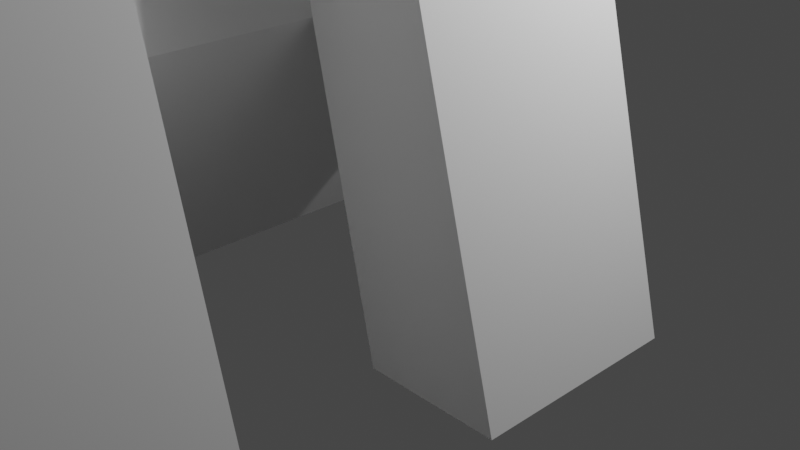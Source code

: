 # Source: phone_stand.blend  (saved by Blender 2.81.16; exported with 4.5.12 LTS)
import bpy
from mathutils import Matrix  # noqa: F401  (used for matrix-valued properties, if any)

bpy.ops.wm.read_factory_settings(use_empty=True)
scene = bpy.context.scene
scene.name = 'Scene'

# ---- collections
col_collection = bpy.data.collections.new('Collection'); scene.collection.children.link(col_collection)

# ---- world
world_world = bpy.data.worlds.new('World'); scene.world = world_world
world_world.use_nodes = True; world_world.node_tree.nodes.clear()
_N = world_world.node_tree.nodes; _L = world_world.node_tree.links
n0 = _N.new('ShaderNodeOutputWorld'); n0.name = 'World Output'; n0.location = (300, 300)
n1 = _N.new('ShaderNodeBackground'); n1.name = 'Background'; n1.location = (10, 300)
n1.inputs[0].default_value = (0.05088, 0.05088, 0.05088, 1.0)
_L.new(n1.outputs[0], n0.inputs[0])
n0.is_active_output = True
world_world.color = (0.05088, 0.05088, 0.05088)
world_world.use_sun_shadow = False
world_world.sun_shadow_jitter_overblur = 0.0

# ---- cameras
cam_camera = bpy.data.cameras.new('Camera')
cam_camera.clip_end = 100.0
cam_camera.ortho_scale = 7.314

# ---- lights
light_light = bpy.data.lights.new('Light', 'POINT')
light_light.transmission_factor = 0.0
light_light.energy = 1000.0
light_light.shadow_soft_size = 0.1
light_light.shadow_maximum_resolution = 0.006
light_light.use_absolute_resolution = True

# ---- meshes
me_plane = bpy.data.meshes.new('Plane')
me_plane.from_pydata([(-2.0, 8.742e-08, 0.0), (3.098, 8.742e-08, 0.0), (0.9735, -8.742e-08, 4.0), (2.0, -9.984e-08, 4.284), (-0.5132, 0.0, 2.0), (0.2301, -4.371e-08, 3.0), (-1.051, -3.512e-07, 14.03), (-1.247, -3.512e-07, 14.03), (1.212, -3.179e-08, 2.727), (1.824, 8.742e-08, 0.0), (-0.7254, 8.742e-08, 0.0), (-2.0, -2.0, 0.0), (3.098, -2.0, 0.0), (0.9735, -2.0, 4.0), (2.0, -2.0, 4.284), (-0.5132, -2.0, 2.0), (0.2301, -2.0, 3.0), (-1.051, -2.0, 14.03), (-1.247, -2.0, 14.03), (1.212, -2.0, 2.727), (1.824, -2.0, 0.0), (-0.7254, -2.0, 0.0), (-2.0, -4.0, -2.384e-07), (3.098, -4.0, -2.384e-07), (0.9735, -4.0, 4.0), (2.0, -4.0, 4.284), (-0.5132, -4.0, 2.0), (0.2301, -4.0, 3.0), (-1.051, -4.0, 14.03), (-1.247, -4.0, 14.03), (1.212, -4.0, 2.727), (1.824, -4.0, -2.384e-07), (-0.7254, -4.0, -2.384e-07), (-2.0, -6.0, -2.384e-07), (3.098, -6.0, -2.384e-07), (0.9735, -6.0, 4.0), (2.0, -6.0, 4.284), (-0.5132, -6.0, 2.0), (0.2301, -6.0, 3.0), (-1.051, -6.0, 14.03), (-1.247, -6.0, 14.03), (1.212, -6.0, 2.727), (1.824, -6.0, -2.384e-07), (-0.7254, -6.0, -2.384e-07)], [], [(0, 4, 5, 2, 3, 1, 9, 8, 10), (5, 7, 6, 2), (19, 20, 12, 14, 13), (1, 3, 14, 12), (10, 8, 19, 21), (6, 7, 18, 17), (3, 2, 13, 14), (8, 9, 20, 19), (4, 0, 11, 15), (2, 6, 17, 13), (5, 4, 15, 16), (0, 10, 21, 11), (9, 1, 12, 20), (7, 5, 16, 18), (22, 32, 43, 33), (27, 26, 37, 38), (15, 11, 22, 26), (13, 17, 28, 24), (16, 15, 26, 27), (11, 21, 32, 22), (31, 30, 24, 25, 23), (18, 16, 27, 29), (19, 13, 24, 30), (21, 19, 30, 32), (17, 18, 29, 28), (33, 43, 41, 42, 34, 36, 35, 38, 37), (38, 35, 39, 40), (31, 23, 34, 42), (29, 27, 38, 40), (23, 25, 36, 34), (32, 30, 41, 43), (28, 29, 40, 39), (25, 24, 35, 36), (30, 31, 42, 41), (26, 22, 33, 37), (24, 28, 39, 35)])
_uv = me_plane.uv_layers.new(name='UVMap')
_uv.uv.foreach_set('vector', [0.0, 0.0, 0.0, 0.5, 0.0, 0.75, 0.0, 1.0, 1.0, 1.0, 1.0, 0.0, 0.75, 0.0, 0.5, 0.0, 0.25, 0.0, 0.0, 0.75, 0.0, 0.75, 0.0, 1.0, 0.0, 1.0, 0.0, 0.0, 0.0, 0.0, 0.0, 0.0, 0.0, 0.0, 0.0, 0.0, 1.0, 0.0, 1.0, 1.0, 1.0, 1.0, 1.0, 0.0, 0.25, 0.0, 0.5, 0.0, 0.5, 0.0, 0.25, 0.0, 0.0, 1.0, 0.0, 0.75, 0.0, 0.75, 0.0, 1.0, 1.0, 1.0, 0.0, 1.0, 0.0, 1.0, 1.0, 1.0, 0.5, 0.0, 0.75, 0.0, 0.75, 0.0, 0.5, 0.0, 0.0, 0.5, 0.0, 0.0, 0.0, 0.0, 0.0, 0.5, 0.0, 1.0, 0.0, 1.0, 0.0, 1.0, 0.0, 1.0, 0.0, 0.75, 0.0, 0.5, 0.0, 0.5, 0.0, 0.75, 0.0, 0.0, 0.25, 0.0, 0.25, 0.0, 0.0, 0.0, 0.75, 0.0, 1.0, 0.0, 1.0, 0.0, 0.75, 0.0, 0.0, 0.75, 0.0, 0.75, 0.0, 0.75, 0.0, 0.75, 0.0, 0.0, 0.25, 0.0, 0.25, 0.0, 0.0, 0.0, 0.0, 0.75, 0.0, 0.5, 0.0, 0.5, 0.0, 0.75, 0.0, 0.5, 0.0, 0.0, 0.0, 0.0, 0.0, 0.5, 0.0, 1.0, 0.0, 1.0, 0.0, 1.0, 0.0, 1.0, 0.0, 0.75, 0.0, 0.5, 0.0, 0.5, 0.0, 0.75, 0.0, 0.0, 0.25, 0.0, 0.25, 0.0, 0.0, 0.0, 0.0, 0.0, 0.0, 0.0, 0.0, 0.0, 0.0, 0.0, 0.0, 0.0, 0.0, 0.75, 0.0, 0.75, 0.0, 0.75, 0.0, 0.75, 0.0, 0.0, 0.0, 0.0, 0.0, 0.0, 0.0, 0.0, 0.25, 0.0, 0.5, 0.0, 0.5, 0.0, 0.25, 0.0, 0.0, 1.0, 0.0, 0.75, 0.0, 0.75, 0.0, 1.0, 0.0, 0.0, 0.25, 0.0, 0.5, 0.0, 0.75, 0.0, 1.0, 0.0, 1.0, 1.0, 0.0, 1.0, 0.0, 0.75, 0.0, 0.5, 0.0, 0.75, 0.0, 1.0, 0.0, 1.0, 0.0, 0.75, 0.75, 0.0, 1.0, 0.0, 1.0, 0.0, 0.75, 0.0, 0.0, 0.75, 0.0, 0.75, 0.0, 0.75, 0.0, 0.75, 1.0, 0.0, 1.0, 1.0, 1.0, 1.0, 1.0, 0.0, 0.25, 0.0, 0.5, 0.0, 0.5, 0.0, 0.25, 0.0, 0.0, 1.0, 0.0, 0.75, 0.0, 0.75, 0.0, 1.0, 1.0, 1.0, 0.0, 1.0, 0.0, 1.0, 1.0, 1.0, 0.5, 0.0, 0.75, 0.0, 0.75, 0.0, 0.5, 0.0, 0.0, 0.5, 0.0, 0.0, 0.0, 0.0, 0.0, 0.5, 0.0, 1.0, 0.0, 1.0, 0.0, 1.0, 0.0, 1.0])
me_plane.use_remesh_fix_poles = True
me_plane.use_remesh_preserve_attributes = False
me_plane.use_mirror_vertex_groups = False
me_plane.update()

# ---- objects
ob_light = bpy.data.objects.new('Light', light_light)
ob_camera = bpy.data.objects.new('Camera', cam_camera)
ob_plane = bpy.data.objects.new('Plane', me_plane)

# ---- transforms, parenting, visibility, modifiers, constraints
ob_light.location = (4.076, 1.005, 5.904)
ob_light.rotation_euler = (0.6503, 0.05522, 1.866)
ob_light.lock_rotations_4d = False
ob_light.empty_display_type = 'ARROWS'
ob_light.color = (0.0, 0.0, 0.0, 0.0)
ob_light.lineart.crease_threshold = 0.0
ob_camera.location = (7.359, -6.926, 4.958)
ob_camera.rotation_euler = (1.109, 0.0, 0.8149)
ob_camera.lock_rotations_4d = False
ob_camera.empty_display_type = 'ARROWS'
ob_camera.color = (0.0, 0.0, 0.0, 0.0)
ob_camera.display_type = 'WIRE'
ob_camera.lineart.crease_threshold = 0.0
ob_plane.location = (0.0, 0.0, 0.0)
ob_plane.lineart.crease_threshold = 0.0

# ---- collection membership
col_collection.objects.link(ob_light)
col_collection.objects.link(ob_camera)
col_collection.objects.link(ob_plane)

# ---- scene / render settings (as saved in the file)
scene.camera = ob_camera
scene.frame_start = 1; scene.frame_end = 250; scene.frame_set(1)
scene.render.engine = 'BLENDER_EEVEE_NEXT'
scene.cycles.use_denoising = False
scene.cycles.samples = 128
scene.cycles.sampling_pattern = 'TABULATED_SOBOL'
scene.cycles.use_adaptive_sampling = False
scene.cycles.use_light_tree = False
scene.view_settings.view_transform = 'Filmic'
bpy.context.view_layer.update()
